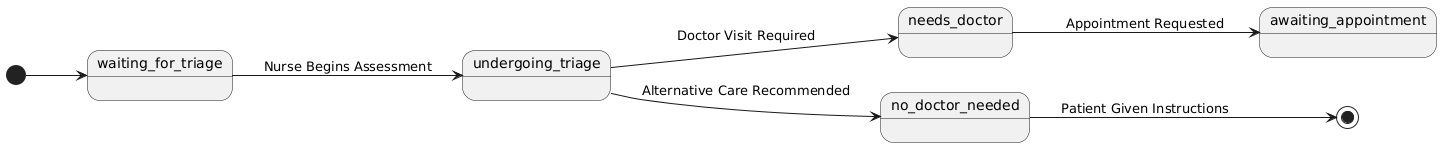

The diagram above was rendered by PlantUML. Its source (embedded in the PNG):
@startuml
left to right direction
    [*] --> waiting_for_triage
    waiting_for_triage --> undergoing_triage : Nurse Begins Assessment
    undergoing_triage --> needs_doctor : Doctor Visit Required
    undergoing_triage --> no_doctor_needed : Alternative Care Recommended
    needs_doctor --> awaiting_appointment : Appointment Requested
    no_doctor_needed --> [*] : Patient Given Instructions
@enduml